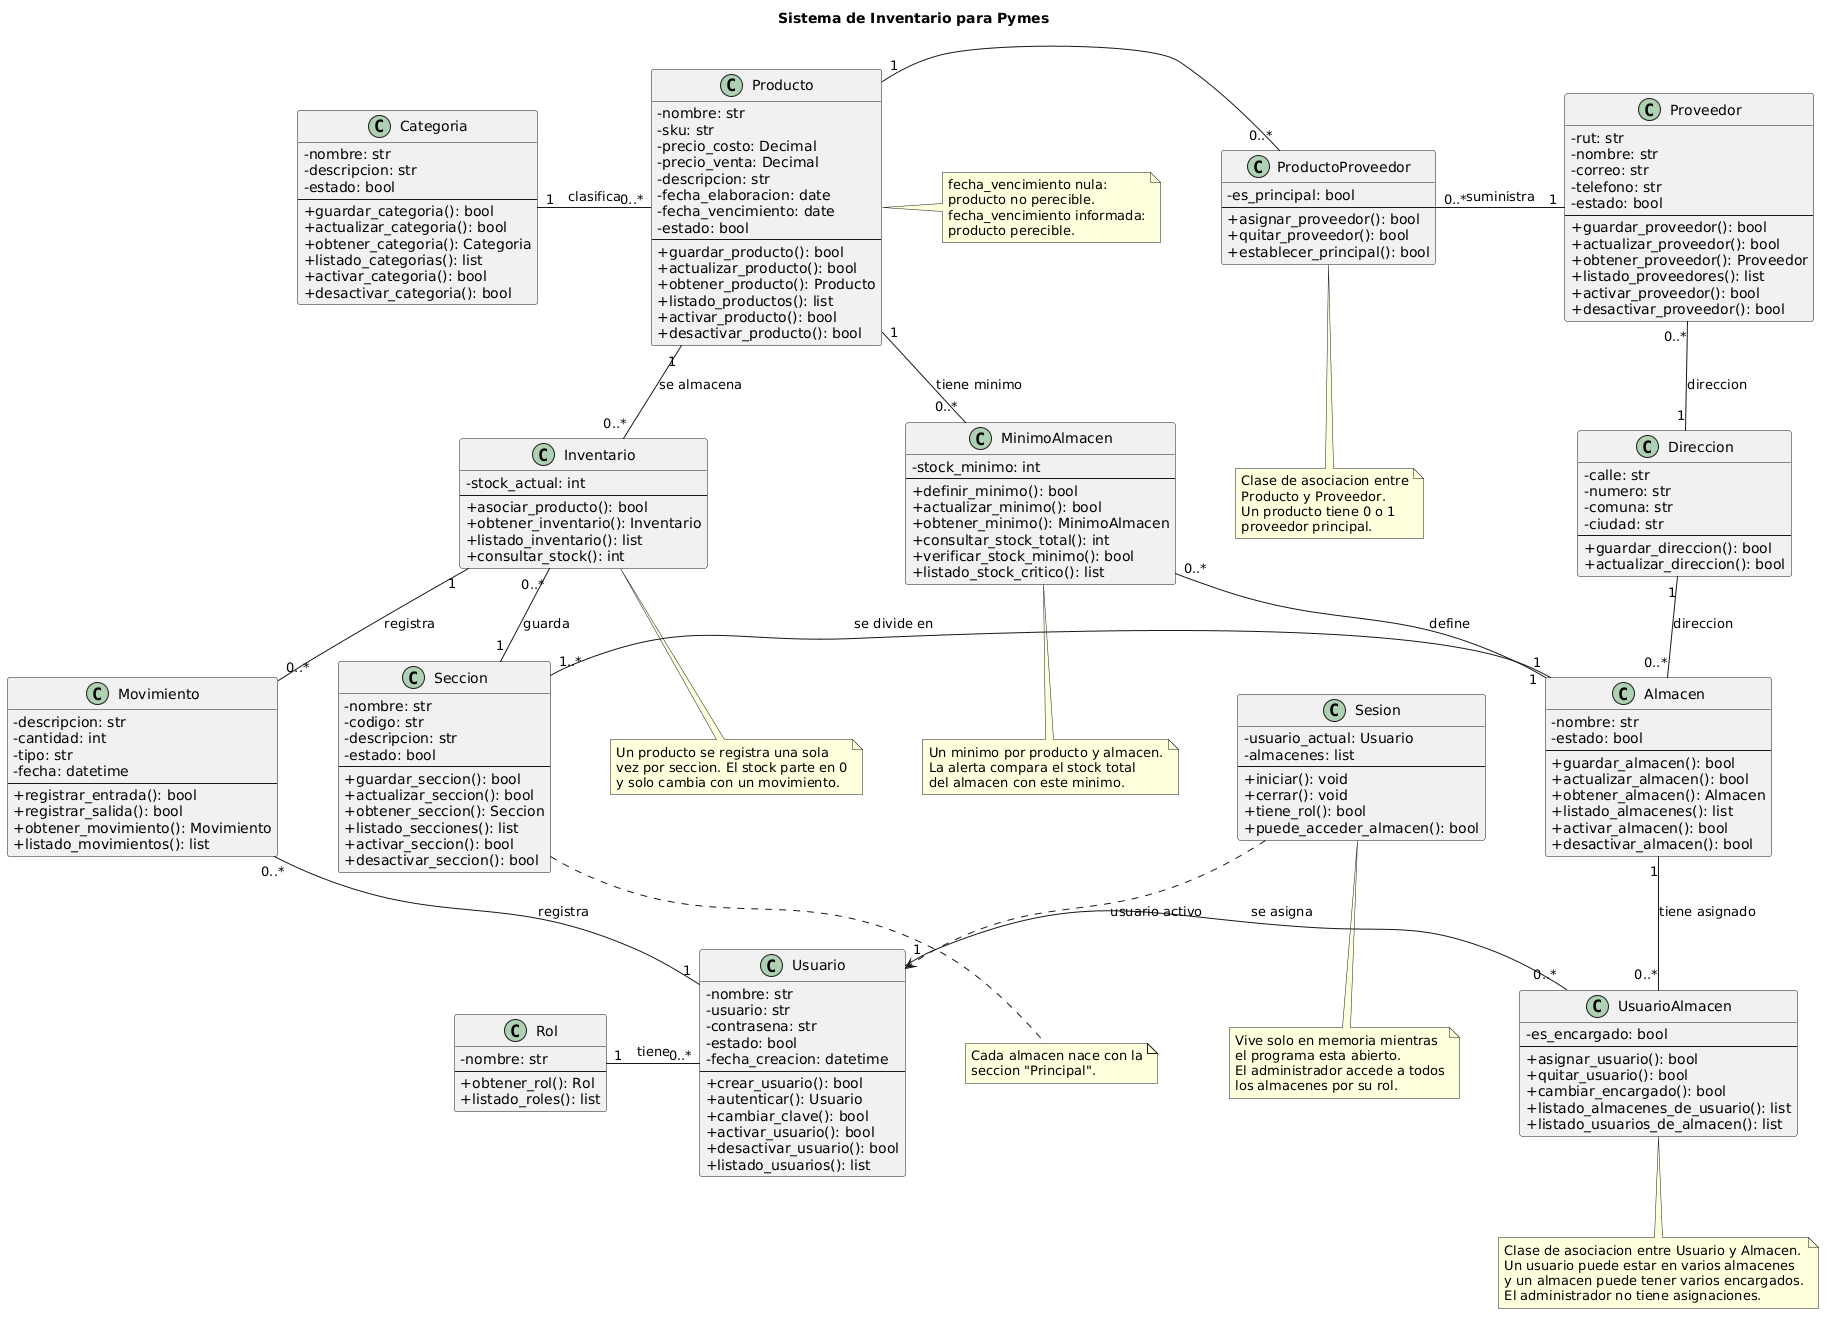

The diagram above was rendered by PlantUML. Its source (embedded in the PNG):
@startuml
title Sistema de Inventario para Pymes

skinparam classAttributeIconSize 0
skinparam nodesep 60
skinparam ranksep 60

class Categoria {
  -nombre: str
  -descripcion: str
  -estado: bool
  --
  +guardar_categoria(): bool
  +actualizar_categoria(): bool
  +obtener_categoria(): Categoria
  +listado_categorias(): list
  +activar_categoria(): bool
  +desactivar_categoria(): bool
}

class Producto {
  -nombre: str
  -sku: str
  -precio_costo: Decimal
  -precio_venta: Decimal
  -descripcion: str
  -fecha_elaboracion: date
  -fecha_vencimiento: date
  -estado: bool
  --
  +guardar_producto(): bool
  +actualizar_producto(): bool
  +obtener_producto(): Producto
  +listado_productos(): list
  +activar_producto(): bool
  +desactivar_producto(): bool
}

class ProductoProveedor {
  -es_principal: bool
  --
  +asignar_proveedor(): bool
  +quitar_proveedor(): bool
  +establecer_principal(): bool
}

class Proveedor {
  -rut: str
  -nombre: str
  -correo: str
  -telefono: str
  -estado: bool
  --
  +guardar_proveedor(): bool
  +actualizar_proveedor(): bool
  +obtener_proveedor(): Proveedor
  +listado_proveedores(): list
  +activar_proveedor(): bool
  +desactivar_proveedor(): bool
}

class Direccion {
  -calle: str
  -numero: str
  -comuna: str
  -ciudad: str
  --
  +guardar_direccion(): bool
  +actualizar_direccion(): bool
}

class Almacen {
  -nombre: str
  -estado: bool
  --
  +guardar_almacen(): bool
  +actualizar_almacen(): bool
  +obtener_almacen(): Almacen
  +listado_almacenes(): list
  +activar_almacen(): bool
  +desactivar_almacen(): bool
}

class Seccion {
  -nombre: str
  -codigo: str
  -descripcion: str
  -estado: bool
  --
  +guardar_seccion(): bool
  +actualizar_seccion(): bool
  +obtener_seccion(): Seccion
  +listado_secciones(): list
  +activar_seccion(): bool
  +desactivar_seccion(): bool
}

class Inventario {
  -stock_actual: int
  --
  +asociar_producto(): bool
  +obtener_inventario(): Inventario
  +listado_inventario(): list
  +consultar_stock(): int
}

class MinimoAlmacen {
  -stock_minimo: int
  --
  +definir_minimo(): bool
  +actualizar_minimo(): bool
  +obtener_minimo(): MinimoAlmacen
  +consultar_stock_total(): int
  +verificar_stock_minimo(): bool
  +listado_stock_critico(): list
}

class Movimiento {
  -descripcion: str
  -cantidad: int
  -tipo: str
  -fecha: datetime
  --
  +registrar_entrada(): bool
  +registrar_salida(): bool
  +obtener_movimiento(): Movimiento
  +listado_movimientos(): list
}

class Usuario {
  -nombre: str
  -usuario: str
  -contrasena: str
  -estado: bool
  -fecha_creacion: datetime
  --
  +crear_usuario(): bool
  +autenticar(): Usuario
  +cambiar_clave(): bool
  +activar_usuario(): bool
  +desactivar_usuario(): bool
  +listado_usuarios(): list
}

class UsuarioAlmacen {
  -es_encargado: bool
  --
  +asignar_usuario(): bool
  +quitar_usuario(): bool
  +cambiar_encargado(): bool
  +listado_almacenes_de_usuario(): list
  +listado_usuarios_de_almacen(): list
}

class Rol {
  -nombre: str
  --
  +obtener_rol(): Rol
  +listado_roles(): list
}

class Sesion {
  -usuario_actual: Usuario
  -almacenes: list
  --
  +iniciar(): void
  +cerrar(): void
  +tiene_rol(): bool
  +puede_acceder_almacen(): bool
}

' Fila 1: catalogo y proveedores
Categoria "1" -right- "0..*" Producto : clasifica
Producto "1" -right- "0..*" ProductoProveedor
ProductoProveedor "0..*" -right- "1" Proveedor : suministra

' Fila 2: stock y minimos
Producto "1" -down- "0..*" Inventario : se almacena
Producto "1" -down- "0..*" MinimoAlmacen : tiene minimo
Proveedor "0..*" -down- "1" Direccion : direccion

' Fila 3: movimientos y almacenes
Inventario "1" -down- "0..*" Movimiento : registra
Inventario "0..*" -down- "1" Seccion : guarda
Movimiento -[hidden]right- Seccion
Seccion "1..*" -right- "1" Almacen : se divide en
MinimoAlmacen "0..*" -down- "1" Almacen : define
Direccion "1" -down- "0..*" Almacen : direccion

' Fila 4: usuarios y acceso
Movimiento "0..*" -down- "1" Usuario : registra
Almacen "1" -down- "0..*" UsuarioAlmacen : tiene asignado
Usuario "1" -right- "0..*" UsuarioAlmacen : se asigna
Rol "1" -right- "0..*" Usuario : tiene
Sesion .down.> Usuario : usuario activo

note right of Producto
  fecha_vencimiento nula:
  producto no perecible.
  fecha_vencimiento informada:
  producto perecible.
end note

note bottom of ProductoProveedor
  Clase de asociacion entre
  Producto y Proveedor.
  Un producto tiene 0 o 1
  proveedor principal.
end note

note bottom of Seccion
  Cada almacen nace con la
  seccion "Principal".
end note

note bottom of Inventario
  Un producto se registra una sola
  vez por seccion. El stock parte en 0
  y solo cambia con un movimiento.
end note

note bottom of MinimoAlmacen
  Un minimo por producto y almacen.
  La alerta compara el stock total
  del almacen con este minimo.
end note

note bottom of UsuarioAlmacen
  Clase de asociacion entre Usuario y Almacen.
  Un usuario puede estar en varios almacenes
  y un almacen puede tener varios encargados.
  El administrador no tiene asignaciones.
end note

note bottom of Sesion
  Vive solo en memoria mientras
  el programa esta abierto.
  El administrador accede a todos
  los almacenes por su rol.
end note
@enduml